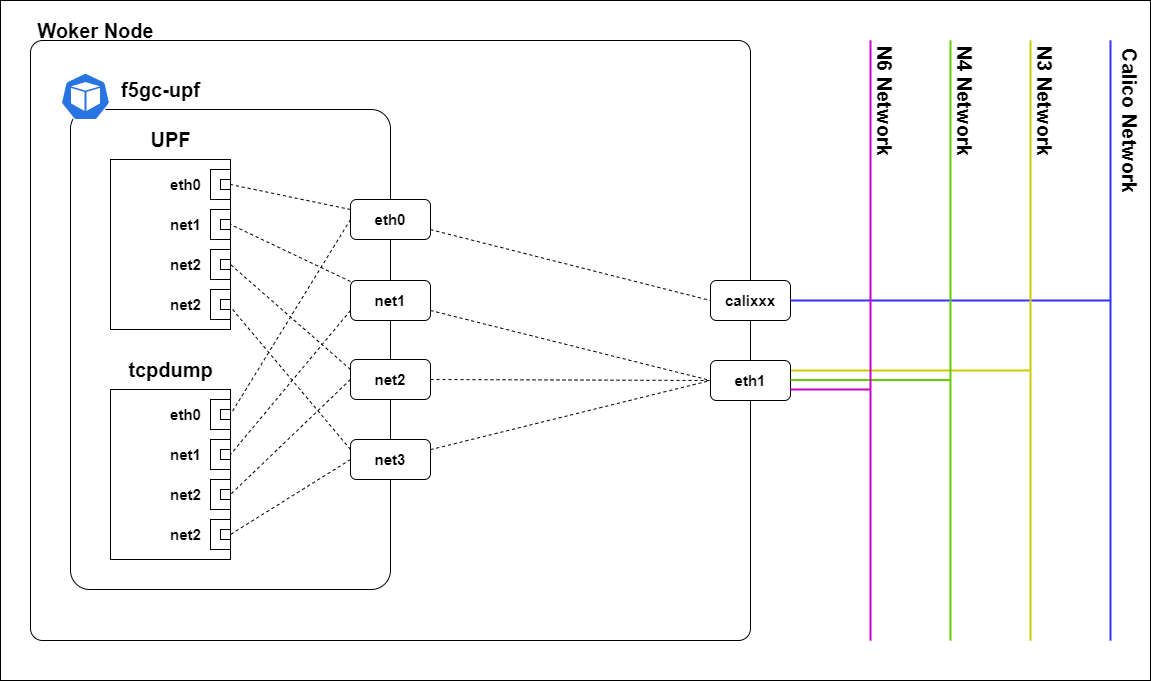

The diagram above was exported from draw.io. Its source (the exported page's mxGraphModel, read from the mxfile embedded in the PNG):
<mxGraphModel dx="1374" dy="818" grid="1" gridSize="10" guides="1" tooltips="1" connect="1" arrows="1" fold="1" page="1" pageScale="1" pageWidth="1169" pageHeight="827" math="0" shadow="0">
  <root>
    <mxCell id="RvOGe2qbVtEs7fEqXd3z-0" />
    <mxCell id="RvOGe2qbVtEs7fEqXd3z-1" parent="RvOGe2qbVtEs7fEqXd3z-0" />
    <mxCell id="RvOGe2qbVtEs7fEqXd3z-2" value="" style="rounded=1;whiteSpace=wrap;html=1;arcSize=2;fillColor=none;" parent="RvOGe2qbVtEs7fEqXd3z-1" vertex="1">
      <mxGeometry x="40" y="120" width="720" height="600" as="geometry" />
    </mxCell>
    <mxCell id="RvOGe2qbVtEs7fEqXd3z-3" value="" style="rounded=1;whiteSpace=wrap;html=1;arcSize=6;fillColor=none;" parent="RvOGe2qbVtEs7fEqXd3z-1" vertex="1">
      <mxGeometry x="80" y="189" width="320" height="480" as="geometry" />
    </mxCell>
    <mxCell id="RvOGe2qbVtEs7fEqXd3z-4" value="" style="rounded=0;whiteSpace=wrap;html=1;fillColor=none;" parent="RvOGe2qbVtEs7fEqXd3z-1" vertex="1">
      <mxGeometry x="120" y="239" width="120" height="170" as="geometry" />
    </mxCell>
    <mxCell id="RvOGe2qbVtEs7fEqXd3z-5" value="" style="rounded=0;whiteSpace=wrap;html=1;fillColor=none;" parent="RvOGe2qbVtEs7fEqXd3z-1" vertex="1">
      <mxGeometry x="220" y="249" width="20" height="30" as="geometry" />
    </mxCell>
    <mxCell id="RvOGe2qbVtEs7fEqXd3z-6" value="" style="rounded=0;whiteSpace=wrap;html=1;fillColor=none;" parent="RvOGe2qbVtEs7fEqXd3z-1" vertex="1">
      <mxGeometry x="230" y="259" width="10" height="10" as="geometry" />
    </mxCell>
    <mxCell id="RvOGe2qbVtEs7fEqXd3z-7" value="" style="rounded=0;whiteSpace=wrap;html=1;fillColor=none;" parent="RvOGe2qbVtEs7fEqXd3z-1" vertex="1">
      <mxGeometry x="220" y="289" width="20" height="30" as="geometry" />
    </mxCell>
    <mxCell id="RvOGe2qbVtEs7fEqXd3z-8" value="" style="rounded=0;whiteSpace=wrap;html=1;fillColor=none;" parent="RvOGe2qbVtEs7fEqXd3z-1" vertex="1">
      <mxGeometry x="230" y="299" width="10" height="10" as="geometry" />
    </mxCell>
    <mxCell id="RvOGe2qbVtEs7fEqXd3z-9" value="&lt;font style=&quot;font-size: 15px&quot;&gt;&lt;b&gt;eth0&lt;/b&gt;&lt;/font&gt;" style="text;html=1;align=center;verticalAlign=middle;resizable=0;points=[];autosize=1;strokeColor=none;" parent="RvOGe2qbVtEs7fEqXd3z-1" vertex="1">
      <mxGeometry x="170" y="254" width="50" height="20" as="geometry" />
    </mxCell>
    <mxCell id="RvOGe2qbVtEs7fEqXd3z-10" value="&lt;font style=&quot;font-size: 15px&quot;&gt;&lt;b&gt;net1&lt;/b&gt;&lt;/font&gt;" style="text;html=1;align=center;verticalAlign=middle;resizable=0;points=[];autosize=1;strokeColor=none;" parent="RvOGe2qbVtEs7fEqXd3z-1" vertex="1">
      <mxGeometry x="170" y="294" width="50" height="20" as="geometry" />
    </mxCell>
    <mxCell id="RvOGe2qbVtEs7fEqXd3z-11" value="&lt;span style=&quot;font-size: 20px&quot;&gt;&lt;b&gt;UPF&lt;/b&gt;&lt;/span&gt;" style="text;html=1;align=center;verticalAlign=middle;resizable=0;points=[];autosize=1;strokeColor=none;" parent="RvOGe2qbVtEs7fEqXd3z-1" vertex="1">
      <mxGeometry x="150" y="209" width="60" height="20" as="geometry" />
    </mxCell>
    <mxCell id="RvOGe2qbVtEs7fEqXd3z-12" value="" style="html=1;dashed=0;whitespace=wrap;fillColor=#2875E2;strokeColor=#ffffff;points=[[0.005,0.63,0],[0.1,0.2,0],[0.9,0.2,0],[0.5,0,0],[0.995,0.63,0],[0.72,0.99,0],[0.5,1,0],[0.28,0.99,0]];shape=mxgraph.kubernetes.icon;prIcon=pod" parent="RvOGe2qbVtEs7fEqXd3z-1" vertex="1">
      <mxGeometry x="70" y="152" width="50" height="48" as="geometry" />
    </mxCell>
    <mxCell id="RvOGe2qbVtEs7fEqXd3z-13" style="rounded=0;orthogonalLoop=1;jettySize=auto;html=1;entryX=1;entryY=0.5;entryDx=0;entryDy=0;endArrow=none;endFill=0;dashed=1;exitX=0;exitY=0.25;exitDx=0;exitDy=0;" parent="RvOGe2qbVtEs7fEqXd3z-1" source="RvOGe2qbVtEs7fEqXd3z-16" target="RvOGe2qbVtEs7fEqXd3z-6" edge="1">
      <mxGeometry relative="1" as="geometry" />
    </mxCell>
    <mxCell id="RvOGe2qbVtEs7fEqXd3z-14" style="edgeStyle=none;rounded=0;orthogonalLoop=1;jettySize=auto;html=1;entryX=0;entryY=0.5;entryDx=0;entryDy=0;dashed=1;endArrow=none;endFill=0;" parent="RvOGe2qbVtEs7fEqXd3z-1" source="RvOGe2qbVtEs7fEqXd3z-16" target="RvOGe2qbVtEs7fEqXd3z-22" edge="1">
      <mxGeometry relative="1" as="geometry">
        <mxPoint x="560.25" y="381.5" as="targetPoint" />
      </mxGeometry>
    </mxCell>
    <mxCell id="ipkgfhFi-Z1WqP3-dwNU-19" style="edgeStyle=none;rounded=0;orthogonalLoop=1;jettySize=auto;html=1;entryX=1;entryY=0.5;entryDx=0;entryDy=0;dashed=1;endArrow=none;endFill=0;strokeColor=#000000;exitX=0;exitY=0.5;exitDx=0;exitDy=0;" parent="RvOGe2qbVtEs7fEqXd3z-1" source="RvOGe2qbVtEs7fEqXd3z-16" target="ipkgfhFi-Z1WqP3-dwNU-6" edge="1">
      <mxGeometry relative="1" as="geometry" />
    </mxCell>
    <mxCell id="RvOGe2qbVtEs7fEqXd3z-16" value="&lt;b style=&quot;font-size: 15px&quot;&gt;eth0&lt;/b&gt;" style="rounded=1;whiteSpace=wrap;html=1;" parent="RvOGe2qbVtEs7fEqXd3z-1" vertex="1">
      <mxGeometry x="360" y="279" width="80" height="40" as="geometry" />
    </mxCell>
    <mxCell id="RvOGe2qbVtEs7fEqXd3z-17" style="rounded=0;orthogonalLoop=1;jettySize=auto;html=1;entryX=1;entryY=0.5;entryDx=0;entryDy=0;dashed=1;endArrow=none;endFill=0;" parent="RvOGe2qbVtEs7fEqXd3z-1" source="RvOGe2qbVtEs7fEqXd3z-20" target="RvOGe2qbVtEs7fEqXd3z-8" edge="1">
      <mxGeometry relative="1" as="geometry" />
    </mxCell>
    <mxCell id="RvOGe2qbVtEs7fEqXd3z-18" style="edgeStyle=none;rounded=0;orthogonalLoop=1;jettySize=auto;html=1;entryX=0;entryY=0.5;entryDx=0;entryDy=0;dashed=1;endArrow=none;endFill=0;" parent="RvOGe2qbVtEs7fEqXd3z-1" source="RvOGe2qbVtEs7fEqXd3z-20" target="RvOGe2qbVtEs7fEqXd3z-24" edge="1">
      <mxGeometry relative="1" as="geometry" />
    </mxCell>
    <mxCell id="ipkgfhFi-Z1WqP3-dwNU-20" style="edgeStyle=none;rounded=0;orthogonalLoop=1;jettySize=auto;html=1;entryX=1;entryY=0.5;entryDx=0;entryDy=0;dashed=1;endArrow=none;endFill=0;strokeColor=#000000;exitX=0;exitY=0.75;exitDx=0;exitDy=0;" parent="RvOGe2qbVtEs7fEqXd3z-1" source="RvOGe2qbVtEs7fEqXd3z-20" target="ipkgfhFi-Z1WqP3-dwNU-8" edge="1">
      <mxGeometry relative="1" as="geometry" />
    </mxCell>
    <mxCell id="RvOGe2qbVtEs7fEqXd3z-20" value="&lt;b style=&quot;font-size: 15px&quot;&gt;net1&lt;/b&gt;" style="rounded=1;whiteSpace=wrap;html=1;" parent="RvOGe2qbVtEs7fEqXd3z-1" vertex="1">
      <mxGeometry x="360" y="360" width="80" height="40" as="geometry" />
    </mxCell>
    <mxCell id="RvOGe2qbVtEs7fEqXd3z-21" value="&lt;b&gt;&lt;font style=&quot;font-size: 20px&quot;&gt;Woker Node&lt;/font&gt;&lt;/b&gt;" style="text;html=1;align=center;verticalAlign=middle;resizable=0;points=[];autosize=1;strokeColor=none;" parent="RvOGe2qbVtEs7fEqXd3z-1" vertex="1">
      <mxGeometry x="40" y="100" width="130" height="20" as="geometry" />
    </mxCell>
    <mxCell id="RvOGe2qbVtEs7fEqXd3z-22" value="&lt;b style=&quot;font-size: 15px&quot;&gt;calixxx&lt;/b&gt;" style="rounded=1;whiteSpace=wrap;html=1;" parent="RvOGe2qbVtEs7fEqXd3z-1" vertex="1">
      <mxGeometry x="720" y="360" width="80" height="40" as="geometry" />
    </mxCell>
    <mxCell id="RvOGe2qbVtEs7fEqXd3z-23" style="edgeStyle=none;rounded=0;orthogonalLoop=1;jettySize=auto;html=1;endArrow=none;endFill=0;strokeWidth=2;exitX=1;exitY=0.25;exitDx=0;exitDy=0;strokeColor=#CCCC00;" parent="RvOGe2qbVtEs7fEqXd3z-1" source="RvOGe2qbVtEs7fEqXd3z-24" edge="1">
      <mxGeometry relative="1" as="geometry">
        <mxPoint x="1040" y="450" as="targetPoint" />
      </mxGeometry>
    </mxCell>
    <mxCell id="RvOGe2qbVtEs7fEqXd3z-24" value="&lt;b&gt;&lt;font style=&quot;font-size: 15px&quot;&gt;eth1&lt;/font&gt;&lt;/b&gt;" style="rounded=1;whiteSpace=wrap;html=1;" parent="RvOGe2qbVtEs7fEqXd3z-1" vertex="1">
      <mxGeometry x="720" y="440" width="80" height="40" as="geometry" />
    </mxCell>
    <mxCell id="RvOGe2qbVtEs7fEqXd3z-25" style="edgeStyle=none;rounded=0;orthogonalLoop=1;jettySize=auto;html=1;endArrow=none;endFill=0;strokeWidth=2;strokeColor=#3333FF;exitX=1;exitY=0.5;exitDx=0;exitDy=0;" parent="RvOGe2qbVtEs7fEqXd3z-1" source="RvOGe2qbVtEs7fEqXd3z-22" edge="1">
      <mxGeometry relative="1" as="geometry">
        <mxPoint x="1120" y="380" as="targetPoint" />
        <mxPoint x="795" y="380" as="sourcePoint" />
      </mxGeometry>
    </mxCell>
    <mxCell id="RvOGe2qbVtEs7fEqXd3z-26" style="edgeStyle=none;rounded=0;orthogonalLoop=1;jettySize=auto;html=1;endArrow=none;endFill=0;strokeWidth=2;strokeColor=#66CC00;" parent="RvOGe2qbVtEs7fEqXd3z-1" edge="1">
      <mxGeometry relative="1" as="geometry">
        <mxPoint x="960" y="720" as="sourcePoint" />
        <mxPoint x="960" y="120" as="targetPoint" />
      </mxGeometry>
    </mxCell>
    <mxCell id="RvOGe2qbVtEs7fEqXd3z-27" style="edgeStyle=none;rounded=0;orthogonalLoop=1;jettySize=auto;html=1;endArrow=none;endFill=0;strokeWidth=2;strokeColor=#3333FF;" parent="RvOGe2qbVtEs7fEqXd3z-1" edge="1">
      <mxGeometry relative="1" as="geometry">
        <mxPoint x="1120" y="720" as="sourcePoint" />
        <mxPoint x="1120" y="120" as="targetPoint" />
      </mxGeometry>
    </mxCell>
    <mxCell id="RvOGe2qbVtEs7fEqXd3z-29" value="&lt;span style=&quot;font-size: 20px&quot;&gt;&lt;b&gt;Calico Network&lt;/b&gt;&lt;/span&gt;" style="text;html=1;align=center;verticalAlign=middle;resizable=0;points=[];autosize=1;strokeColor=none;rotation=90;" parent="RvOGe2qbVtEs7fEqXd3z-1" vertex="1">
      <mxGeometry x="1060" y="190" width="160" height="20" as="geometry" />
    </mxCell>
    <mxCell id="RvOGe2qbVtEs7fEqXd3z-30" value="&lt;b&gt;&lt;font style=&quot;font-size: 20px&quot;&gt;f5gc-upf&lt;/font&gt;&lt;/b&gt;" style="text;html=1;align=center;verticalAlign=middle;resizable=0;points=[];autosize=1;strokeColor=none;" parent="RvOGe2qbVtEs7fEqXd3z-1" vertex="1">
      <mxGeometry x="125" y="159" width="90" height="20" as="geometry" />
    </mxCell>
    <mxCell id="RvOGe2qbVtEs7fEqXd3z-31" value="" style="rounded=0;whiteSpace=wrap;html=1;fillColor=none;" parent="RvOGe2qbVtEs7fEqXd3z-1" vertex="1">
      <mxGeometry x="220" y="329" width="20" height="30" as="geometry" />
    </mxCell>
    <mxCell id="RvOGe2qbVtEs7fEqXd3z-32" value="" style="rounded=0;whiteSpace=wrap;html=1;fillColor=none;" parent="RvOGe2qbVtEs7fEqXd3z-1" vertex="1">
      <mxGeometry x="230" y="339" width="10" height="10" as="geometry" />
    </mxCell>
    <mxCell id="RvOGe2qbVtEs7fEqXd3z-33" value="&lt;font style=&quot;font-size: 15px&quot;&gt;&lt;b&gt;net2&lt;/b&gt;&lt;/font&gt;" style="text;html=1;align=center;verticalAlign=middle;resizable=0;points=[];autosize=1;strokeColor=none;" parent="RvOGe2qbVtEs7fEqXd3z-1" vertex="1">
      <mxGeometry x="170" y="334" width="50" height="20" as="geometry" />
    </mxCell>
    <mxCell id="RvOGe2qbVtEs7fEqXd3z-45" style="edgeStyle=none;rounded=0;orthogonalLoop=1;jettySize=auto;html=1;entryX=0;entryY=0.5;entryDx=0;entryDy=0;endArrow=none;endFill=0;strokeWidth=1;dashed=1;exitX=1;exitY=0.5;exitDx=0;exitDy=0;" parent="RvOGe2qbVtEs7fEqXd3z-1" source="RvOGe2qbVtEs7fEqXd3z-49" target="RvOGe2qbVtEs7fEqXd3z-24" edge="1">
      <mxGeometry relative="1" as="geometry" />
    </mxCell>
    <mxCell id="RvOGe2qbVtEs7fEqXd3z-46" style="edgeStyle=none;rounded=0;orthogonalLoop=1;jettySize=auto;html=1;dashed=1;endArrow=none;endFill=0;strokeColor=#000000;strokeWidth=1;" parent="RvOGe2qbVtEs7fEqXd3z-1" source="RvOGe2qbVtEs7fEqXd3z-49" edge="1">
      <mxGeometry relative="1" as="geometry">
        <mxPoint x="400" y="449" as="targetPoint" />
      </mxGeometry>
    </mxCell>
    <mxCell id="RvOGe2qbVtEs7fEqXd3z-47" style="edgeStyle=none;rounded=0;orthogonalLoop=1;jettySize=auto;html=1;entryX=1;entryY=0.5;entryDx=0;entryDy=0;dashed=1;endArrow=none;endFill=0;strokeColor=#000000;strokeWidth=1;exitX=0;exitY=0.25;exitDx=0;exitDy=0;" parent="RvOGe2qbVtEs7fEqXd3z-1" source="RvOGe2qbVtEs7fEqXd3z-49" target="RvOGe2qbVtEs7fEqXd3z-32" edge="1">
      <mxGeometry relative="1" as="geometry" />
    </mxCell>
    <mxCell id="ipkgfhFi-Z1WqP3-dwNU-21" style="edgeStyle=none;rounded=0;orthogonalLoop=1;jettySize=auto;html=1;entryX=1;entryY=0.5;entryDx=0;entryDy=0;dashed=1;endArrow=none;endFill=0;strokeColor=#000000;exitX=0;exitY=0.5;exitDx=0;exitDy=0;" parent="RvOGe2qbVtEs7fEqXd3z-1" source="RvOGe2qbVtEs7fEqXd3z-49" target="ipkgfhFi-Z1WqP3-dwNU-13" edge="1">
      <mxGeometry relative="1" as="geometry" />
    </mxCell>
    <mxCell id="RvOGe2qbVtEs7fEqXd3z-49" value="&lt;b style=&quot;font-size: 15px&quot;&gt;net2&lt;/b&gt;" style="rounded=1;whiteSpace=wrap;html=1;" parent="RvOGe2qbVtEs7fEqXd3z-1" vertex="1">
      <mxGeometry x="360" y="439" width="80" height="40" as="geometry" />
    </mxCell>
    <mxCell id="RvOGe2qbVtEs7fEqXd3z-51" style="edgeStyle=none;rounded=0;orthogonalLoop=1;jettySize=auto;html=1;endArrow=none;endFill=0;strokeWidth=2;strokeColor=#CCCC00;" parent="RvOGe2qbVtEs7fEqXd3z-1" edge="1">
      <mxGeometry relative="1" as="geometry">
        <mxPoint x="1040" y="720" as="sourcePoint" />
        <mxPoint x="1040" y="120" as="targetPoint" />
      </mxGeometry>
    </mxCell>
    <mxCell id="RvOGe2qbVtEs7fEqXd3z-52" value="&lt;b&gt;&lt;font style=&quot;font-size: 20px&quot;&gt;N3 Network&lt;/font&gt;&lt;/b&gt;" style="text;html=1;align=center;verticalAlign=middle;resizable=0;points=[];autosize=1;strokeColor=none;rotation=90;" parent="RvOGe2qbVtEs7fEqXd3z-1" vertex="1">
      <mxGeometry x="990" y="170" width="130" height="20" as="geometry" />
    </mxCell>
    <mxCell id="RvOGe2qbVtEs7fEqXd3z-53" value="" style="rounded=0;whiteSpace=wrap;html=1;fillColor=none;" parent="RvOGe2qbVtEs7fEqXd3z-1" vertex="1">
      <mxGeometry x="10" y="80" width="1150" height="680" as="geometry" />
    </mxCell>
    <mxCell id="RvOGe2qbVtEs7fEqXd3z-54" style="edgeStyle=none;rounded=0;orthogonalLoop=1;jettySize=auto;html=1;endArrow=none;endFill=0;strokeWidth=2;exitX=1;exitY=0.25;exitDx=0;exitDy=0;strokeColor=#66CC00;" parent="RvOGe2qbVtEs7fEqXd3z-1" edge="1">
      <mxGeometry relative="1" as="geometry">
        <mxPoint x="960" y="459.5" as="targetPoint" />
        <mxPoint x="800" y="459.5" as="sourcePoint" />
      </mxGeometry>
    </mxCell>
    <mxCell id="ipkgfhFi-Z1WqP3-dwNU-0" value="" style="rounded=0;whiteSpace=wrap;html=1;fillColor=none;" parent="RvOGe2qbVtEs7fEqXd3z-1" vertex="1">
      <mxGeometry x="220" y="369" width="20" height="30" as="geometry" />
    </mxCell>
    <mxCell id="ipkgfhFi-Z1WqP3-dwNU-1" value="" style="rounded=0;whiteSpace=wrap;html=1;fillColor=none;" parent="RvOGe2qbVtEs7fEqXd3z-1" vertex="1">
      <mxGeometry x="230" y="379" width="10" height="10" as="geometry" />
    </mxCell>
    <mxCell id="ipkgfhFi-Z1WqP3-dwNU-2" value="&lt;font style=&quot;font-size: 15px&quot;&gt;&lt;b&gt;net2&lt;/b&gt;&lt;/font&gt;" style="text;html=1;align=center;verticalAlign=middle;resizable=0;points=[];autosize=1;strokeColor=none;" parent="RvOGe2qbVtEs7fEqXd3z-1" vertex="1">
      <mxGeometry x="170" y="374" width="50" height="20" as="geometry" />
    </mxCell>
    <mxCell id="ipkgfhFi-Z1WqP3-dwNU-18" style="rounded=0;orthogonalLoop=1;jettySize=auto;html=1;entryX=1;entryY=0.75;entryDx=0;entryDy=0;dashed=1;endArrow=none;endFill=0;exitX=0;exitY=0.25;exitDx=0;exitDy=0;" parent="RvOGe2qbVtEs7fEqXd3z-1" source="ipkgfhFi-Z1WqP3-dwNU-3" target="ipkgfhFi-Z1WqP3-dwNU-1" edge="1">
      <mxGeometry relative="1" as="geometry" />
    </mxCell>
    <mxCell id="ipkgfhFi-Z1WqP3-dwNU-22" style="edgeStyle=none;rounded=0;orthogonalLoop=1;jettySize=auto;html=1;entryX=1;entryY=0.5;entryDx=0;entryDy=0;dashed=1;endArrow=none;endFill=0;strokeColor=#000000;exitX=0;exitY=0.5;exitDx=0;exitDy=0;" parent="RvOGe2qbVtEs7fEqXd3z-1" source="ipkgfhFi-Z1WqP3-dwNU-3" target="ipkgfhFi-Z1WqP3-dwNU-16" edge="1">
      <mxGeometry relative="1" as="geometry" />
    </mxCell>
    <mxCell id="ipkgfhFi-Z1WqP3-dwNU-23" style="edgeStyle=none;rounded=0;orthogonalLoop=1;jettySize=auto;html=1;entryX=0;entryY=0.5;entryDx=0;entryDy=0;dashed=1;endArrow=none;endFill=0;strokeColor=#000000;" parent="RvOGe2qbVtEs7fEqXd3z-1" source="ipkgfhFi-Z1WqP3-dwNU-3" target="RvOGe2qbVtEs7fEqXd3z-24" edge="1">
      <mxGeometry relative="1" as="geometry" />
    </mxCell>
    <mxCell id="ipkgfhFi-Z1WqP3-dwNU-3" value="&lt;b style=&quot;font-size: 15px&quot;&gt;net3&lt;/b&gt;" style="rounded=1;whiteSpace=wrap;html=1;" parent="RvOGe2qbVtEs7fEqXd3z-1" vertex="1">
      <mxGeometry x="360" y="519" width="80" height="40" as="geometry" />
    </mxCell>
    <mxCell id="ipkgfhFi-Z1WqP3-dwNU-4" value="" style="rounded=0;whiteSpace=wrap;html=1;fillColor=none;" parent="RvOGe2qbVtEs7fEqXd3z-1" vertex="1">
      <mxGeometry x="120" y="469" width="120" height="170" as="geometry" />
    </mxCell>
    <mxCell id="ipkgfhFi-Z1WqP3-dwNU-5" value="" style="rounded=0;whiteSpace=wrap;html=1;fillColor=none;" parent="RvOGe2qbVtEs7fEqXd3z-1" vertex="1">
      <mxGeometry x="220" y="479" width="20" height="30" as="geometry" />
    </mxCell>
    <mxCell id="ipkgfhFi-Z1WqP3-dwNU-6" value="" style="rounded=0;whiteSpace=wrap;html=1;fillColor=none;" parent="RvOGe2qbVtEs7fEqXd3z-1" vertex="1">
      <mxGeometry x="230" y="489" width="10" height="10" as="geometry" />
    </mxCell>
    <mxCell id="ipkgfhFi-Z1WqP3-dwNU-7" value="" style="rounded=0;whiteSpace=wrap;html=1;fillColor=none;" parent="RvOGe2qbVtEs7fEqXd3z-1" vertex="1">
      <mxGeometry x="220" y="519" width="20" height="30" as="geometry" />
    </mxCell>
    <mxCell id="ipkgfhFi-Z1WqP3-dwNU-8" value="" style="rounded=0;whiteSpace=wrap;html=1;fillColor=none;" parent="RvOGe2qbVtEs7fEqXd3z-1" vertex="1">
      <mxGeometry x="230" y="529" width="10" height="10" as="geometry" />
    </mxCell>
    <mxCell id="ipkgfhFi-Z1WqP3-dwNU-9" value="&lt;font style=&quot;font-size: 15px&quot;&gt;&lt;b&gt;eth0&lt;/b&gt;&lt;/font&gt;" style="text;html=1;align=center;verticalAlign=middle;resizable=0;points=[];autosize=1;strokeColor=none;" parent="RvOGe2qbVtEs7fEqXd3z-1" vertex="1">
      <mxGeometry x="170" y="484" width="50" height="20" as="geometry" />
    </mxCell>
    <mxCell id="ipkgfhFi-Z1WqP3-dwNU-10" value="&lt;font style=&quot;font-size: 15px&quot;&gt;&lt;b&gt;net1&lt;/b&gt;&lt;/font&gt;" style="text;html=1;align=center;verticalAlign=middle;resizable=0;points=[];autosize=1;strokeColor=none;" parent="RvOGe2qbVtEs7fEqXd3z-1" vertex="1">
      <mxGeometry x="170" y="524" width="50" height="20" as="geometry" />
    </mxCell>
    <mxCell id="ipkgfhFi-Z1WqP3-dwNU-11" value="&lt;span style=&quot;font-size: 20px&quot;&gt;&lt;b&gt;tcpdump&lt;/b&gt;&lt;/span&gt;" style="text;html=1;align=center;verticalAlign=middle;resizable=0;points=[];autosize=1;strokeColor=none;" parent="RvOGe2qbVtEs7fEqXd3z-1" vertex="1">
      <mxGeometry x="130" y="439" width="100" height="20" as="geometry" />
    </mxCell>
    <mxCell id="ipkgfhFi-Z1WqP3-dwNU-12" value="" style="rounded=0;whiteSpace=wrap;html=1;fillColor=none;" parent="RvOGe2qbVtEs7fEqXd3z-1" vertex="1">
      <mxGeometry x="220" y="559" width="20" height="30" as="geometry" />
    </mxCell>
    <mxCell id="ipkgfhFi-Z1WqP3-dwNU-13" value="" style="rounded=0;whiteSpace=wrap;html=1;fillColor=none;" parent="RvOGe2qbVtEs7fEqXd3z-1" vertex="1">
      <mxGeometry x="230" y="569" width="10" height="10" as="geometry" />
    </mxCell>
    <mxCell id="ipkgfhFi-Z1WqP3-dwNU-14" value="&lt;font style=&quot;font-size: 15px&quot;&gt;&lt;b&gt;net2&lt;/b&gt;&lt;/font&gt;" style="text;html=1;align=center;verticalAlign=middle;resizable=0;points=[];autosize=1;strokeColor=none;" parent="RvOGe2qbVtEs7fEqXd3z-1" vertex="1">
      <mxGeometry x="170" y="564" width="50" height="20" as="geometry" />
    </mxCell>
    <mxCell id="ipkgfhFi-Z1WqP3-dwNU-15" value="" style="rounded=0;whiteSpace=wrap;html=1;fillColor=none;" parent="RvOGe2qbVtEs7fEqXd3z-1" vertex="1">
      <mxGeometry x="220" y="599" width="20" height="30" as="geometry" />
    </mxCell>
    <mxCell id="ipkgfhFi-Z1WqP3-dwNU-16" value="" style="rounded=0;whiteSpace=wrap;html=1;fillColor=none;" parent="RvOGe2qbVtEs7fEqXd3z-1" vertex="1">
      <mxGeometry x="230" y="609" width="10" height="10" as="geometry" />
    </mxCell>
    <mxCell id="ipkgfhFi-Z1WqP3-dwNU-17" value="&lt;font style=&quot;font-size: 15px&quot;&gt;&lt;b&gt;net2&lt;/b&gt;&lt;/font&gt;" style="text;html=1;align=center;verticalAlign=middle;resizable=0;points=[];autosize=1;strokeColor=none;" parent="RvOGe2qbVtEs7fEqXd3z-1" vertex="1">
      <mxGeometry x="170" y="604" width="50" height="20" as="geometry" />
    </mxCell>
    <mxCell id="ipkgfhFi-Z1WqP3-dwNU-24" value="&lt;b&gt;&lt;font style=&quot;font-size: 20px&quot;&gt;N4 Network&lt;/font&gt;&lt;/b&gt;" style="text;html=1;align=center;verticalAlign=middle;resizable=0;points=[];autosize=1;strokeColor=none;rotation=90;" parent="RvOGe2qbVtEs7fEqXd3z-1" vertex="1">
      <mxGeometry x="910" y="170" width="130" height="20" as="geometry" />
    </mxCell>
    <mxCell id="ipkgfhFi-Z1WqP3-dwNU-25" style="edgeStyle=none;rounded=0;orthogonalLoop=1;jettySize=auto;html=1;endArrow=none;endFill=0;strokeWidth=2;strokeColor=#CC00CC;" parent="RvOGe2qbVtEs7fEqXd3z-1" edge="1">
      <mxGeometry relative="1" as="geometry">
        <mxPoint x="880" y="720" as="sourcePoint" />
        <mxPoint x="880" y="120" as="targetPoint" />
      </mxGeometry>
    </mxCell>
    <mxCell id="ipkgfhFi-Z1WqP3-dwNU-26" value="&lt;b&gt;&lt;font style=&quot;font-size: 20px&quot;&gt;N6 Network&lt;/font&gt;&lt;/b&gt;" style="text;html=1;align=center;verticalAlign=middle;resizable=0;points=[];autosize=1;strokeColor=none;rotation=90;" parent="RvOGe2qbVtEs7fEqXd3z-1" vertex="1">
      <mxGeometry x="830" y="170" width="130" height="20" as="geometry" />
    </mxCell>
    <mxCell id="ipkgfhFi-Z1WqP3-dwNU-27" style="edgeStyle=none;rounded=0;orthogonalLoop=1;jettySize=auto;html=1;endArrow=none;endFill=0;strokeWidth=2;exitX=1;exitY=0.25;exitDx=0;exitDy=0;strokeColor=#CC00CC;" parent="RvOGe2qbVtEs7fEqXd3z-1" edge="1">
      <mxGeometry relative="1" as="geometry">
        <mxPoint x="880" y="469" as="targetPoint" />
        <mxPoint x="800" y="469" as="sourcePoint" />
      </mxGeometry>
    </mxCell>
  </root>
</mxGraphModel>